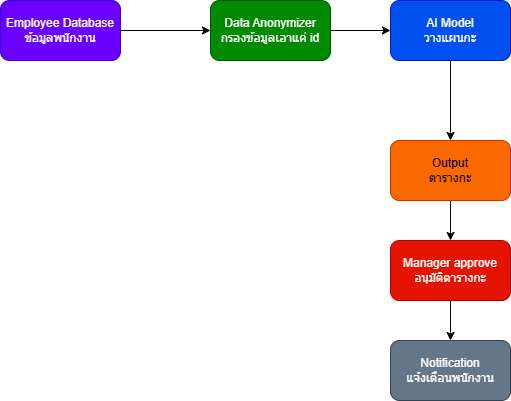

The diagram above was exported from draw.io. Its source (the exported page's mxGraphModel, read from the mxfile embedded in the PNG):
<mxGraphModel dx="1030" dy="570" grid="1" gridSize="10" guides="1" tooltips="1" connect="1" arrows="1" fold="1" page="1" pageScale="1" pageWidth="827" pageHeight="1169" math="0" shadow="0">
  <root>
    <mxCell id="0" />
    <mxCell id="1" parent="0" />
    <mxCell id="wd6qtJjfvWTCj_ChGIDK-2" edge="1" parent="1" source="wd6qtJjfvWTCj_ChGIDK-1" style="edgeStyle=orthogonalEdgeStyle;rounded=0;orthogonalLoop=1;jettySize=auto;html=1;">
      <mxGeometry relative="1" as="geometry">
        <mxPoint x="340" y="150" as="targetPoint" />
      </mxGeometry>
    </mxCell>
    <mxCell id="wd6qtJjfvWTCj_ChGIDK-1" parent="1" style="rounded=1;whiteSpace=wrap;html=1;fillColor=#6a00ff;fontColor=#ffffff;strokeColor=#3700CC;" value="Employee Database&lt;div&gt;ข้อมูลพนักงาน&lt;/div&gt;" vertex="1">
      <mxGeometry height="60" width="120" x="130" y="120" as="geometry" />
    </mxCell>
    <mxCell id="wd6qtJjfvWTCj_ChGIDK-4" edge="1" parent="1" source="wd6qtJjfvWTCj_ChGIDK-3" style="edgeStyle=orthogonalEdgeStyle;rounded=0;orthogonalLoop=1;jettySize=auto;html=1;" target="wd6qtJjfvWTCj_ChGIDK-5">
      <mxGeometry relative="1" as="geometry">
        <mxPoint x="400" y="260" as="targetPoint" />
      </mxGeometry>
    </mxCell>
    <mxCell id="wd6qtJjfvWTCj_ChGIDK-3" parent="1" style="rounded=1;whiteSpace=wrap;html=1;fillColor=#008a00;fontColor=#ffffff;strokeColor=#005700;" value="Data Anonymizer&lt;div&gt;กรองข้อมูลเอาแค่ id&lt;/div&gt;" vertex="1">
      <mxGeometry height="60" width="120" x="340" y="120" as="geometry" />
    </mxCell>
    <mxCell id="wd6qtJjfvWTCj_ChGIDK-6" edge="1" parent="1" source="wd6qtJjfvWTCj_ChGIDK-5" style="edgeStyle=orthogonalEdgeStyle;rounded=0;orthogonalLoop=1;jettySize=auto;html=1;" target="wd6qtJjfvWTCj_ChGIDK-7">
      <mxGeometry relative="1" as="geometry">
        <mxPoint x="580" y="290" as="targetPoint" />
      </mxGeometry>
    </mxCell>
    <mxCell id="wd6qtJjfvWTCj_ChGIDK-5" parent="1" style="rounded=1;whiteSpace=wrap;html=1;fillColor=#0050ef;fontColor=#ffffff;strokeColor=#001DBC;" value="AI Model&lt;div&gt;วางแผนกะ&lt;/div&gt;" vertex="1">
      <mxGeometry height="60" width="120" x="520" y="120" as="geometry" />
    </mxCell>
    <mxCell id="wd6qtJjfvWTCj_ChGIDK-8" edge="1" parent="1" source="wd6qtJjfvWTCj_ChGIDK-7" style="edgeStyle=orthogonalEdgeStyle;rounded=0;orthogonalLoop=1;jettySize=auto;html=1;" target="wd6qtJjfvWTCj_ChGIDK-9">
      <mxGeometry relative="1" as="geometry">
        <mxPoint x="580" y="390" as="targetPoint" />
      </mxGeometry>
    </mxCell>
    <mxCell id="wd6qtJjfvWTCj_ChGIDK-7" parent="1" style="rounded=1;whiteSpace=wrap;html=1;fillColor=#fa6800;fontColor=#000000;strokeColor=#C73500;" value="Output&lt;div&gt;ตารางกะ&lt;/div&gt;" vertex="1">
      <mxGeometry height="60" width="120" x="520" y="260" as="geometry" />
    </mxCell>
    <mxCell id="wd6qtJjfvWTCj_ChGIDK-10" edge="1" parent="1" source="wd6qtJjfvWTCj_ChGIDK-9" style="edgeStyle=orthogonalEdgeStyle;rounded=0;orthogonalLoop=1;jettySize=auto;html=1;" target="wd6qtJjfvWTCj_ChGIDK-11">
      <mxGeometry relative="1" as="geometry">
        <mxPoint x="580" y="490" as="targetPoint" />
      </mxGeometry>
    </mxCell>
    <mxCell id="wd6qtJjfvWTCj_ChGIDK-9" parent="1" style="rounded=1;whiteSpace=wrap;html=1;fillColor=#e51400;fontColor=#ffffff;strokeColor=#B20000;" value="Manager approve&lt;div&gt;อนุมัติตารางกะ&lt;/div&gt;" vertex="1">
      <mxGeometry height="60" width="120" x="520" y="360" as="geometry" />
    </mxCell>
    <mxCell id="wd6qtJjfvWTCj_ChGIDK-11" parent="1" style="rounded=1;whiteSpace=wrap;html=1;fillColor=#647687;fontColor=#ffffff;strokeColor=#314354;" value="Notification&lt;div&gt;แจ้งเตือนพนักงาน&lt;/div&gt;" vertex="1">
      <mxGeometry height="60" width="120" x="520" y="460" as="geometry" />
    </mxCell>
  </root>
</mxGraphModel>